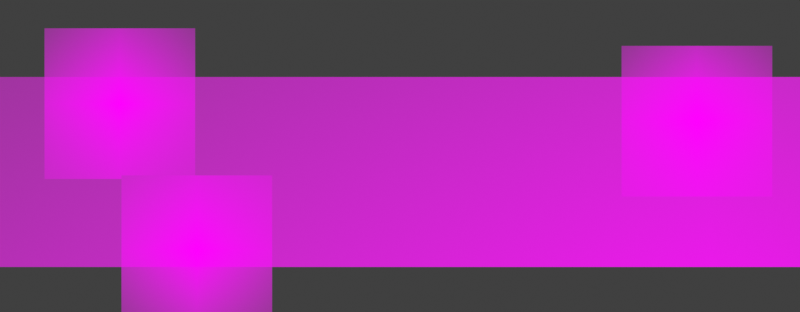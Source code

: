 # Source: welcome-animated.blend  (saved by Blender 2.81.16; exported with 4.5.12 LTS)
import bpy
from mathutils import Matrix  # noqa: F401  (used for matrix-valued properties, if any)

bpy.ops.wm.read_factory_settings(use_empty=True)
scene = bpy.context.scene
scene.name = '2 welcome fadein'

# ---- collections
col_collection_002 = bpy.data.collections.new('Collection.002'); scene.collection.children.link(col_collection_002)
col_window_close_symbolic_svg_001 = bpy.data.collections.new('window-close-symbolic.svg.001'); scene.collection.children.link(col_window_close_symbolic_svg_001)
col_org_gnome_podcasts_svg_001 = bpy.data.collections.new('org.gnome.Podcasts.svg.001'); scene.collection.children.link(col_org_gnome_podcasts_svg_001)

# ---- images (referenced by path relative to the original .blend; pixels are not part of the script)
import os
ASSET_DIR = os.environ.get("B2B_ASSET_DIR", "")  # directory of the original .blend (textures are referenced by path, not embedded)
HERE = os.path.dirname(os.path.abspath(__file__))  # packed textures are extracted next to this script under _unpacked/

def load_image(name, relpath, width, height, colorspace="sRGB"):
    """Load a texture the original file referenced (path relative to the .blend, or extracted next to this script)."""
    p = next((c for c in (os.path.join(HERE, relpath), os.path.join(ASSET_DIR, relpath)) if relpath and os.path.exists(c)), "")
    if p:
        img = bpy.data.images.load(p, check_existing=True)
        img.name = name
    else:  # same state as the original file: an image datablock whose file is absent (Cycles renders it pink)
        img = bpy.data.images.new(name, width, height)
        img.source = "FILE"
        img.filepath = "//" + (relpath or name)
    img.colorspace_settings.name = colorspace
    return img
img_adwaita_morning_jpg = load_image('adwaita-morning.jpg', 'adwaita-morning.jpg', 1024, 1024, 'sRGB')
img_org_gnome_music_png = load_image('org.gnome.Music.png', 'org.gnome.Music.png', 1024, 1024, 'sRGB')
img_org_gnome_games_png_001 = load_image('org.gnome.Games.png.001', 'org.gnome.Games.png', 1024, 1024, 'sRGB')
img_org_gnome_photos_png = load_image('org.gnome.Photos.png', 'org.gnome.Photos.png', 1024, 1024, 'sRGB')

# ---- materials (node trees are filled in below, after node groups)
mat_adwaita_day_001 = bpy.data.materials.new('adwaita-day.001')
mat_adwaita_day_001.use_transparent_shadow = False
mat_adwaita_day_001.roughness = 0.25
mat_nl_hjdskes_gcolor3 = bpy.data.materials.new('nl.hjdskes.Gcolor3')
mat_nl_hjdskes_gcolor3.surface_render_method = 'BLENDED'
mat_nl_hjdskes_gcolor3.blend_method = 'BLEND'
mat_nl_hjdskes_gcolor3.roughness = 0.25
mat_nl_hjdskes_gcolor3_001 = bpy.data.materials.new('nl.hjdskes.Gcolor3.001')
mat_nl_hjdskes_gcolor3_001.surface_render_method = 'BLENDED'
mat_nl_hjdskes_gcolor3_001.blend_method = 'BLEND'
mat_nl_hjdskes_gcolor3_001.roughness = 0.25
mat_nl_hjdskes_gcolor3_002 = bpy.data.materials.new('nl.hjdskes.Gcolor3.002')
mat_nl_hjdskes_gcolor3_002.surface_render_method = 'BLENDED'
mat_nl_hjdskes_gcolor3_002.blend_method = 'BLEND'
mat_nl_hjdskes_gcolor3_002.roughness = 0.25

# ---- material node trees
mat_adwaita_day_001.use_nodes = True; mat_adwaita_day_001.node_tree.nodes.clear()
_N = mat_adwaita_day_001.node_tree.nodes; _L = mat_adwaita_day_001.node_tree.links
n0 = _N.new('ShaderNodeOutputMaterial'); n0.name = 'Material Output'; n0.location = (300, 300)
n1 = _N.new('ShaderNodeEmission'); n1.name = 'Emission'; n1.location = (-200, 60)
n2 = _N.new('ShaderNodeBsdfTransparent'); n2.name = 'Transparent BSDF'; n2.location = (-200, 240)
n3 = _N.new('ShaderNodeMixShader'); n3.name = 'Mix Shader'; n3.location = (0, 300)
n4 = _N.new('ShaderNodeTexImage'); n4.name = 'Image Texture'; n4.location = (-527, 115)
n4.image = img_adwaita_morning_jpg
n4.extension = 'CLIP'
_L.new(n4.outputs[0], n1.inputs[0])
_L.new(n4.outputs[1], n3.inputs[0])
_L.new(n2.outputs[0], n3.inputs[1])
_L.new(n1.outputs[0], n3.inputs[2])
_L.new(n3.outputs[0], n0.inputs[0])
n0.is_active_output = True
mat_nl_hjdskes_gcolor3.use_nodes = True; mat_nl_hjdskes_gcolor3.node_tree.nodes.clear()
_N = mat_nl_hjdskes_gcolor3.node_tree.nodes; _L = mat_nl_hjdskes_gcolor3.node_tree.links
n0 = _N.new('ShaderNodeEmission'); n0.name = 'Emission'; n0.location = (-200, 60)
n1 = _N.new('ShaderNodeTexImage'); n1.name = 'Image Texture'; n1.location = (-739, 304)
n1.image = img_org_gnome_music_png
n1.extension = 'CLIP'
n2 = _N.new('ShaderNodeOutputMaterial'); n2.name = 'Material Output'; n2.location = (602, 306)
n2.target = 'CYCLES'
n3 = _N.new('ShaderNodeMixShader'); n3.name = 'Mix Shader'; n3.location = (0, 300)
n4 = _N.new('ShaderNodeMixShader'); n4.name = 'Mix Shader.001'; n4.location = (285, 288)
n4.inputs[0].default_value = 1.0
n5 = _N.new('ShaderNodeBsdfTransparent'); n5.name = 'Transparent BSDF'; n5.location = (-212, 214)
n6 = _N.new('ShaderNodeOutputMaterial'); n6.name = 'Material Output.001'; n6.location = (0, 0)
n6.target = 'EEVEE'
n7 = _N.new('ShaderNodeMixShader'); n7.name = 'Mix Shader.002'; n7.location = (0, 0)
n7.label = 'Disable Shadow'
n7.hide = True
n8 = _N.new('ShaderNodeLightPath'); n8.name = 'Light Path'; n8.location = (0, 0)
n8.hide = True
n9 = _N.new('ShaderNodeBsdfTransparent'); n9.name = 'Transparent BSDF.001'; n9.location = (0, 0)
n9.hide = True
_L.new(n1.outputs[0], n0.inputs[0])
_L.new(n5.outputs[0], n3.inputs[1])
_L.new(n0.outputs[0], n3.inputs[2])
_L.new(n3.outputs[0], n4.inputs[2])
_L.new(n1.outputs[1], n3.inputs[0])
_L.new(n4.outputs[0], n2.inputs[0])
_L.new(n5.outputs[0], n4.inputs[1])
_L.new(n4.outputs[0], n7.inputs[1])
_L.new(n7.outputs[0], n6.inputs[0])
_L.new(n8.outputs[1], n7.inputs[0])
_L.new(n9.outputs[0], n7.inputs[2])
n2.is_active_output = True
mat_nl_hjdskes_gcolor3_001.use_nodes = True; mat_nl_hjdskes_gcolor3_001.node_tree.nodes.clear()
_N = mat_nl_hjdskes_gcolor3_001.node_tree.nodes; _L = mat_nl_hjdskes_gcolor3_001.node_tree.links
n0 = _N.new('ShaderNodeEmission'); n0.name = 'Emission'; n0.location = (-200, 60)
n1 = _N.new('ShaderNodeTexImage'); n1.name = 'Image Texture'; n1.location = (-739, 304)
n1.image = img_org_gnome_games_png_001
n1.extension = 'CLIP'
n2 = _N.new('ShaderNodeOutputMaterial'); n2.name = 'Material Output'; n2.location = (602, 306)
n2.target = 'CYCLES'
n3 = _N.new('ShaderNodeMixShader'); n3.name = 'Mix Shader'; n3.location = (0, 300)
n4 = _N.new('ShaderNodeMixShader'); n4.name = 'Mix Shader.001'; n4.location = (285, 288)
n4.inputs[0].default_value = 1.0
n5 = _N.new('ShaderNodeBsdfTransparent'); n5.name = 'Transparent BSDF'; n5.location = (-212, 214)
n6 = _N.new('ShaderNodeOutputMaterial'); n6.name = 'Material Output.001'; n6.location = (0, 0)
n6.target = 'EEVEE'
n7 = _N.new('ShaderNodeMixShader'); n7.name = 'Mix Shader.002'; n7.location = (0, 0)
n7.label = 'Disable Shadow'
n7.hide = True
n8 = _N.new('ShaderNodeLightPath'); n8.name = 'Light Path'; n8.location = (0, 0)
n8.hide = True
n9 = _N.new('ShaderNodeBsdfTransparent'); n9.name = 'Transparent BSDF.001'; n9.location = (0, 0)
n9.hide = True
_L.new(n1.outputs[0], n0.inputs[0])
_L.new(n5.outputs[0], n3.inputs[1])
_L.new(n0.outputs[0], n3.inputs[2])
_L.new(n3.outputs[0], n4.inputs[2])
_L.new(n1.outputs[1], n3.inputs[0])
_L.new(n4.outputs[0], n2.inputs[0])
_L.new(n5.outputs[0], n4.inputs[1])
_L.new(n4.outputs[0], n7.inputs[1])
_L.new(n7.outputs[0], n6.inputs[0])
_L.new(n8.outputs[1], n7.inputs[0])
_L.new(n9.outputs[0], n7.inputs[2])
n2.is_active_output = True
mat_nl_hjdskes_gcolor3_002.use_nodes = True; mat_nl_hjdskes_gcolor3_002.node_tree.nodes.clear()
_N = mat_nl_hjdskes_gcolor3_002.node_tree.nodes; _L = mat_nl_hjdskes_gcolor3_002.node_tree.links
n0 = _N.new('ShaderNodeEmission'); n0.name = 'Emission'; n0.location = (-200, 60)
n1 = _N.new('ShaderNodeTexImage'); n1.name = 'Image Texture'; n1.location = (-739, 304)
n1.image = img_org_gnome_photos_png
n1.extension = 'CLIP'
n2 = _N.new('ShaderNodeOutputMaterial'); n2.name = 'Material Output'; n2.location = (602, 306)
n2.target = 'CYCLES'
n3 = _N.new('ShaderNodeMixShader'); n3.name = 'Mix Shader'; n3.location = (0, 300)
n4 = _N.new('ShaderNodeMixShader'); n4.name = 'Mix Shader.001'; n4.location = (285, 288)
n4.inputs[0].default_value = 1.0
n5 = _N.new('ShaderNodeBsdfTransparent'); n5.name = 'Transparent BSDF'; n5.location = (-212, 214)
n6 = _N.new('ShaderNodeOutputMaterial'); n6.name = 'Material Output.001'; n6.location = (0, 0)
n6.target = 'EEVEE'
n7 = _N.new('ShaderNodeMixShader'); n7.name = 'Mix Shader.002'; n7.location = (0, 0)
n7.label = 'Disable Shadow'
n7.hide = True
n8 = _N.new('ShaderNodeLightPath'); n8.name = 'Light Path'; n8.location = (0, 0)
n8.hide = True
n9 = _N.new('ShaderNodeBsdfTransparent'); n9.name = 'Transparent BSDF.001'; n9.location = (0, 0)
n9.hide = True
_L.new(n1.outputs[0], n0.inputs[0])
_L.new(n5.outputs[0], n3.inputs[1])
_L.new(n0.outputs[0], n3.inputs[2])
_L.new(n3.outputs[0], n4.inputs[2])
_L.new(n1.outputs[1], n3.inputs[0])
_L.new(n4.outputs[0], n2.inputs[0])
_L.new(n5.outputs[0], n4.inputs[1])
_L.new(n4.outputs[0], n7.inputs[1])
_L.new(n7.outputs[0], n6.inputs[0])
_L.new(n8.outputs[1], n7.inputs[0])
_L.new(n9.outputs[0], n7.inputs[2])
n2.is_active_output = True

# ---- world
world_world_002 = bpy.data.worlds.new('World.002'); scene.world = world_world_002
world_world_002.color = (0.05088, 0.05088, 0.05088)
world_world_002.use_sun_shadow = False
world_world_002.sun_shadow_jitter_overblur = 0.0

# ---- cameras
cam_camera_002 = bpy.data.cameras.new('Camera.002')
cam_camera_002.type = 'ORTHO'
cam_camera_002.clip_end = 100.0
cam_camera_002.ortho_scale = 3.0
cam_camera_002.dof.focus_distance = 0.0
cam_camera_002.dof.aperture_fstop = 128.0

# ---- meshes
me_adwaita_day_001 = bpy.data.meshes.new('adwaita-day.001')
me_adwaita_day_001.from_pydata([(-0.8889, -0.5, 0.0), (0.8889, -0.5, 0.0), (-0.8889, 0.5, 0.0), (0.8889, 0.5, 0.0)], [], [(0, 1, 3, 2)])
_uv = me_adwaita_day_001.uv_layers.new(name='UVMap')
_uv.uv.foreach_set('vector', [0.0, 0.0, 1.0, 0.0, 1.0, 1.0, 0.0, 1.0])
me_adwaita_day_001.materials.append(mat_adwaita_day_001)
me_adwaita_day_001.use_remesh_preserve_volume = False
me_adwaita_day_001.use_remesh_preserve_attributes = False
me_adwaita_day_001.use_mirror_vertex_groups = False
me_adwaita_day_001.update()
me_cube_000 = bpy.data.meshes.new('Cube.000')
me_cube_000.from_pydata([(-1.0, -1.0, -1.0), (-1.0, -1.0, 1.0), (-1.0, 0.1969, -1.0), (-1.0, 0.1969, 1.0), (1.0, -1.0, -1.0), (1.0, -1.0, 1.0), (1.0, 0.1969, -1.0), (1.0, 0.1969, 1.0)], [], [(0, 1, 3, 2), (2, 3, 7, 6), (6, 7, 5, 4), (4, 5, 1, 0), (2, 6, 4, 0), (7, 3, 1, 5)])
_uv = me_cube_000.uv_layers.new(name='UVMap')
_uv.uv.foreach_set('vector', [0.375, 0.0, 0.625, 0.0, 0.625, 0.25, 0.375, 0.25, 0.375, 0.25, 0.625, 0.25, 0.625, 0.5, 0.375, 0.5, 0.375, 0.5, 0.625, 0.5, 0.625, 0.75, 0.375, 0.75, 0.375, 0.75, 0.625, 0.75, 0.625, 1.0, 0.375, 1.0, 0.125, 0.5, 0.375, 0.5, 0.375, 0.75, 0.125, 0.75, 0.625, 0.5, 0.875, 0.5, 0.875, 0.75, 0.625, 0.75])
me_cube_000.use_remesh_preserve_volume = False
me_cube_000.use_remesh_preserve_attributes = False
me_cube_000.use_mirror_vertex_groups = False
me_cube_000.update()
me_nl_hjdskes_gcolor3 = bpy.data.meshes.new('nl.hjdskes.Gcolor3')
me_nl_hjdskes_gcolor3.from_pydata([(-0.5, -0.5, 0.0), (0.5, -0.5, 0.0), (-0.5, 0.5, 0.0), (0.5, 0.5, 0.0)], [], [(0, 1, 3, 2)])
_uv = me_nl_hjdskes_gcolor3.uv_layers.new(name='UVMap')
_uv.uv.foreach_set('vector', [0.0, 0.0, 1.0, 0.0, 1.0, 1.0, 0.0, 1.0])
me_nl_hjdskes_gcolor3.materials.append(mat_nl_hjdskes_gcolor3)
me_nl_hjdskes_gcolor3.use_remesh_preserve_volume = False
me_nl_hjdskes_gcolor3.use_remesh_preserve_attributes = False
me_nl_hjdskes_gcolor3.use_mirror_vertex_groups = False
me_nl_hjdskes_gcolor3.update()
me_nl_hjdskes_gcolor3_003 = bpy.data.meshes.new('nl.hjdskes.Gcolor3.003')
me_nl_hjdskes_gcolor3_003.from_pydata([(-0.5, -0.5, 0.0), (0.5, -0.5, 0.0), (-0.5, 0.5, 0.0), (0.5, 0.5, 0.0)], [], [(0, 1, 3, 2)])
_uv = me_nl_hjdskes_gcolor3_003.uv_layers.new(name='UVMap')
_uv.uv.foreach_set('vector', [0.0, 0.0, 1.0, 0.0, 1.0, 1.0, 0.0, 1.0])
me_nl_hjdskes_gcolor3_003.materials.append(mat_nl_hjdskes_gcolor3_001)
me_nl_hjdskes_gcolor3_003.use_remesh_preserve_volume = False
me_nl_hjdskes_gcolor3_003.use_remesh_preserve_attributes = False
me_nl_hjdskes_gcolor3_003.use_mirror_vertex_groups = False
me_nl_hjdskes_gcolor3_003.update()
me_nl_hjdskes_gcolor3_004 = bpy.data.meshes.new('nl.hjdskes.Gcolor3.004')
me_nl_hjdskes_gcolor3_004.from_pydata([(-0.5, -0.5, 0.0), (0.5, -0.5, 0.0), (-0.5, 0.5, 0.0), (0.5, 0.5, 0.0)], [], [(0, 1, 3, 2)])
_uv = me_nl_hjdskes_gcolor3_004.uv_layers.new(name='UVMap')
_uv.uv.foreach_set('vector', [0.0, 0.0, 1.0, 0.0, 1.0, 1.0, 0.0, 1.0])
me_nl_hjdskes_gcolor3_004.materials.append(mat_nl_hjdskes_gcolor3_002)
me_nl_hjdskes_gcolor3_004.use_remesh_preserve_volume = False
me_nl_hjdskes_gcolor3_004.use_remesh_preserve_attributes = False
me_nl_hjdskes_gcolor3_004.use_mirror_vertex_groups = False
me_nl_hjdskes_gcolor3_004.update()

# ---- objects
ob_adwaita_day_001 = bpy.data.objects.new('adwaita-day.001', me_adwaita_day_001)
ob_boolean_001 = bpy.data.objects.new('boolean.001', me_cube_000)
ob_nl_hjdskes_gcolor3 = bpy.data.objects.new('nl.hjdskes.Gcolor3', me_nl_hjdskes_gcolor3)
ob_nl_hjdskes_gcolor3_002 = bpy.data.objects.new('nl.hjdskes.Gcolor3.002', me_nl_hjdskes_gcolor3_003)
ob_nl_hjdskes_gcolor3_003 = bpy.data.objects.new('nl.hjdskes.Gcolor3.003', me_nl_hjdskes_gcolor3_004)
ob_camera_002 = bpy.data.objects.new('Camera.002', cam_camera_002)

# ---- transforms, parenting, visibility, modifiers, constraints
ob_adwaita_day_001.location = (1.168, -0.6816, 0.0)
ob_adwaita_day_001.scale = (3.213, 3.213, 3.213)
ob_adwaita_day_001.lineart.crease_threshold = 0.0
_m = ob_adwaita_day_001.modifiers.new('Boolean', 'BOOLEAN')
_m.object = ob_boolean_001
_m.operation = 'INTERSECT'
_m.solver = 'FAST'
ob_boolean_001.location = (-0.0004686, 0.02732, -0.2532)
ob_boolean_001.scale = (-1.523, -0.5952, -0.742)
ob_boolean_001.hide_render = True
ob_boolean_001.visible_camera = False
ob_boolean_001.display_type = 'BOUNDS'
ob_boolean_001.display.show_shadows = False
ob_boolean_001.lineart.crease_threshold = 0.0
ob_nl_hjdskes_gcolor3.location = (1.124, 0.4568, 0.05346)
ob_nl_hjdskes_gcolor3.scale = (0.565, 0.565, 0.565)
ob_nl_hjdskes_gcolor3.visible_shadow = False
ob_nl_hjdskes_gcolor3.lineart.crease_threshold = 0.0
ob_nl_hjdskes_gcolor3_002.location = (-0.7514, -0.0289, 0.05346)
ob_nl_hjdskes_gcolor3_002.scale = (0.565, 0.565, 0.565)
ob_nl_hjdskes_gcolor3_002.visible_shadow = False
ob_nl_hjdskes_gcolor3_002.lineart.crease_threshold = 0.0
ob_nl_hjdskes_gcolor3_003.location = (-1.04, 0.5226, 0.05346)
ob_nl_hjdskes_gcolor3_003.scale = (0.565, 0.565, 0.565)
ob_nl_hjdskes_gcolor3_003.visible_shadow = False
ob_nl_hjdskes_gcolor3_003.lineart.crease_threshold = 0.0
ob_camera_002.location = (0.01061, 0.3263, 2.181)
ob_camera_002.lock_rotations_4d = False
ob_camera_002.empty_display_type = 'ARROWS'
ob_camera_002.color = (0.0, 0.0, 0.0, 0.0)
ob_camera_002.display_type = 'WIRE'
ob_camera_002.lineart.crease_threshold = 0.0

# ---- collection membership
scene.collection.objects.link(ob_adwaita_day_001)
scene.collection.objects.link(ob_boolean_001)
scene.collection.objects.link(ob_nl_hjdskes_gcolor3)
scene.collection.objects.link(ob_nl_hjdskes_gcolor3_002)
scene.collection.objects.link(ob_nl_hjdskes_gcolor3_003)
col_collection_002.objects.link(ob_camera_002)

# ---- scene / render settings (as saved in the file)
scene.camera = ob_camera_002
scene.frame_start = 1; scene.frame_end = 300; scene.frame_set(188)
scene.render.engine = 'BLENDER_EEVEE_NEXT'
scene.render.image_settings.file_format = 'FFMPEG'
scene.render.resolution_x = 1024
scene.render.resolution_y = 400
scene.render.fps = 60
scene.render.frame_map_new = 300
scene.render.filter_size = 0.0
scene.render.film_transparent = True
scene.render.motion_blur_shutter = 1.0
scene.render.use_sequencer = False
scene.cycles.use_denoising = False
scene.cycles.samples = 32
scene.cycles.sampling_pattern = 'TABULATED_SOBOL'
scene.cycles.use_adaptive_sampling = False
scene.cycles.use_light_tree = False
scene.cycles.caustics_reflective = False
scene.cycles.caustics_refractive = False
scene.cycles.diffuse_bounces = 1
scene.cycles.glossy_bounces = 1
scene.cycles.transmission_bounces = 1
scene.cycles.transparent_max_bounces = 1
scene.eevee.taa_samples = 64
scene.eevee.taa_render_samples = 128
scene.view_settings.look = 'Medium High Contrast'
scene.view_settings.view_transform = 'Standard'
bpy.context.view_layer.update()
